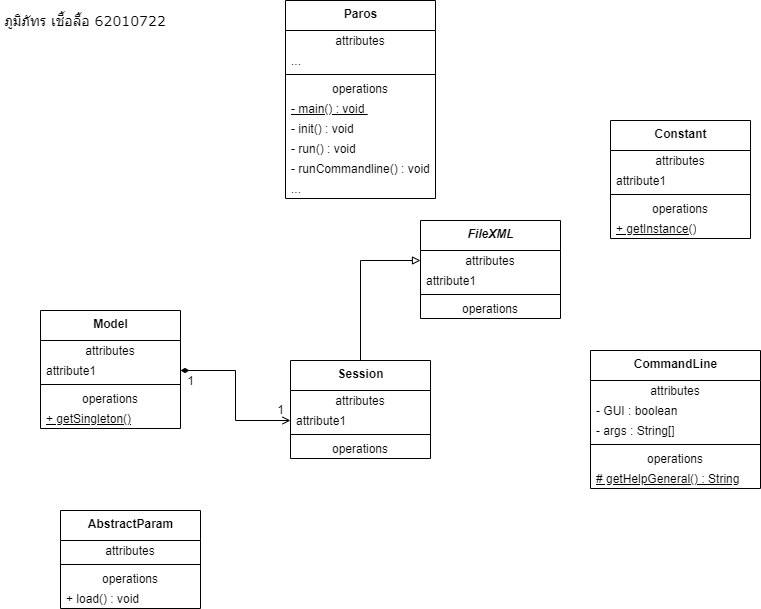

The diagram above was exported from draw.io. Its source (the exported page's mxGraphModel, read from the mxfile embedded in the PNG):
<mxGraphModel dx="1374" dy="762" grid="1" gridSize="10" guides="1" tooltips="1" connect="1" arrows="1" fold="1" page="1" pageScale="1" pageWidth="827" pageHeight="1169" math="0" shadow="0">
  <root>
    <mxCell id="WIyWlLk6GJQsqaUBKTNV-0" />
    <mxCell id="WIyWlLk6GJQsqaUBKTNV-1" parent="WIyWlLk6GJQsqaUBKTNV-0" />
    <mxCell id="emvufFUKMs5mnTTvJqo0-0" value="&lt;b&gt;Paros&lt;/b&gt;" style="swimlane;fontStyle=0;align=center;verticalAlign=top;childLayout=stackLayout;horizontal=1;startSize=30;horizontalStack=0;resizeParent=1;resizeParentMax=0;resizeLast=0;collapsible=0;marginBottom=0;html=1;" parent="WIyWlLk6GJQsqaUBKTNV-1" vertex="1">
      <mxGeometry x="325" y="10" width="150" height="198" as="geometry" />
    </mxCell>
    <mxCell id="emvufFUKMs5mnTTvJqo0-1" value="attributes" style="text;html=1;strokeColor=none;fillColor=none;align=center;verticalAlign=middle;spacingLeft=4;spacingRight=4;overflow=hidden;rotatable=0;points=[[0,0.5],[1,0.5]];portConstraint=eastwest;" parent="emvufFUKMs5mnTTvJqo0-0" vertex="1">
      <mxGeometry y="30" width="150" height="20" as="geometry" />
    </mxCell>
    <mxCell id="emvufFUKMs5mnTTvJqo0-2" value="..." style="text;html=1;strokeColor=none;fillColor=none;align=left;verticalAlign=middle;spacingLeft=4;spacingRight=4;overflow=hidden;rotatable=0;points=[[0,0.5],[1,0.5]];portConstraint=eastwest;" parent="emvufFUKMs5mnTTvJqo0-0" vertex="1">
      <mxGeometry y="50" width="150" height="20" as="geometry" />
    </mxCell>
    <mxCell id="emvufFUKMs5mnTTvJqo0-5" value="" style="line;strokeWidth=1;fillColor=none;align=left;verticalAlign=middle;spacingTop=-1;spacingLeft=3;spacingRight=3;rotatable=0;labelPosition=right;points=[];portConstraint=eastwest;" parent="emvufFUKMs5mnTTvJqo0-0" vertex="1">
      <mxGeometry y="70" width="150" height="8" as="geometry" />
    </mxCell>
    <mxCell id="emvufFUKMs5mnTTvJqo0-6" value="operations" style="text;html=1;strokeColor=none;fillColor=none;align=center;verticalAlign=middle;spacingLeft=4;spacingRight=4;overflow=hidden;rotatable=0;points=[[0,0.5],[1,0.5]];portConstraint=eastwest;" parent="emvufFUKMs5mnTTvJqo0-0" vertex="1">
      <mxGeometry y="78" width="150" height="20" as="geometry" />
    </mxCell>
    <mxCell id="emvufFUKMs5mnTTvJqo0-7" value="&lt;u&gt;- main() : void&amp;nbsp;&lt;/u&gt;" style="text;html=1;strokeColor=none;fillColor=none;align=left;verticalAlign=middle;spacingLeft=4;spacingRight=4;overflow=hidden;rotatable=0;points=[[0,0.5],[1,0.5]];portConstraint=eastwest;" parent="emvufFUKMs5mnTTvJqo0-0" vertex="1">
      <mxGeometry y="98" width="150" height="20" as="geometry" />
    </mxCell>
    <mxCell id="aGH2Nbm22N0HAI8nxNaN-12" value="- init() : void&amp;nbsp;" style="text;html=1;strokeColor=none;fillColor=none;align=left;verticalAlign=middle;spacingLeft=4;spacingRight=4;overflow=hidden;rotatable=0;points=[[0,0.5],[1,0.5]];portConstraint=eastwest;" vertex="1" parent="emvufFUKMs5mnTTvJqo0-0">
      <mxGeometry y="118" width="150" height="20" as="geometry" />
    </mxCell>
    <mxCell id="emvufFUKMs5mnTTvJqo0-23" value="- run()&amp;nbsp;: void" style="text;html=1;strokeColor=none;fillColor=none;align=left;verticalAlign=middle;spacingLeft=4;spacingRight=4;overflow=hidden;rotatable=0;points=[[0,0.5],[1,0.5]];portConstraint=eastwest;" parent="emvufFUKMs5mnTTvJqo0-0" vertex="1">
      <mxGeometry y="138" width="150" height="20" as="geometry" />
    </mxCell>
    <mxCell id="emvufFUKMs5mnTTvJqo0-24" value="- runCommandline()&amp;nbsp;: void" style="text;html=1;strokeColor=none;fillColor=none;align=left;verticalAlign=middle;spacingLeft=4;spacingRight=4;overflow=hidden;rotatable=0;points=[[0,0.5],[1,0.5]];portConstraint=eastwest;" parent="emvufFUKMs5mnTTvJqo0-0" vertex="1">
      <mxGeometry y="158" width="150" height="20" as="geometry" />
    </mxCell>
    <mxCell id="_hotJ3nrYheJuWic2lzg-2" value="..." style="text;html=1;strokeColor=none;fillColor=none;align=left;verticalAlign=middle;spacingLeft=4;spacingRight=4;overflow=hidden;rotatable=0;points=[[0,0.5],[1,0.5]];portConstraint=eastwest;" parent="emvufFUKMs5mnTTvJqo0-0" vertex="1">
      <mxGeometry y="178" width="150" height="20" as="geometry" />
    </mxCell>
    <mxCell id="emvufFUKMs5mnTTvJqo0-8" value="&lt;b&gt;Constant&lt;/b&gt;" style="swimlane;fontStyle=0;align=center;verticalAlign=top;childLayout=stackLayout;horizontal=1;startSize=30;horizontalStack=0;resizeParent=1;resizeParentMax=0;resizeLast=0;collapsible=0;marginBottom=0;html=1;" parent="WIyWlLk6GJQsqaUBKTNV-1" vertex="1">
      <mxGeometry x="650" y="130" width="140" height="118" as="geometry" />
    </mxCell>
    <mxCell id="emvufFUKMs5mnTTvJqo0-9" value="attributes" style="text;html=1;strokeColor=none;fillColor=none;align=center;verticalAlign=middle;spacingLeft=4;spacingRight=4;overflow=hidden;rotatable=0;points=[[0,0.5],[1,0.5]];portConstraint=eastwest;" parent="emvufFUKMs5mnTTvJqo0-8" vertex="1">
      <mxGeometry y="30" width="140" height="20" as="geometry" />
    </mxCell>
    <mxCell id="emvufFUKMs5mnTTvJqo0-10" value="attribute1" style="text;html=1;strokeColor=none;fillColor=none;align=left;verticalAlign=middle;spacingLeft=4;spacingRight=4;overflow=hidden;rotatable=0;points=[[0,0.5],[1,0.5]];portConstraint=eastwest;" parent="emvufFUKMs5mnTTvJqo0-8" vertex="1">
      <mxGeometry y="50" width="140" height="20" as="geometry" />
    </mxCell>
    <mxCell id="emvufFUKMs5mnTTvJqo0-13" value="" style="line;strokeWidth=1;fillColor=none;align=left;verticalAlign=middle;spacingTop=-1;spacingLeft=3;spacingRight=3;rotatable=0;labelPosition=right;points=[];portConstraint=eastwest;" parent="emvufFUKMs5mnTTvJqo0-8" vertex="1">
      <mxGeometry y="70" width="140" height="8" as="geometry" />
    </mxCell>
    <mxCell id="emvufFUKMs5mnTTvJqo0-14" value="operations" style="text;html=1;strokeColor=none;fillColor=none;align=center;verticalAlign=middle;spacingLeft=4;spacingRight=4;overflow=hidden;rotatable=0;points=[[0,0.5],[1,0.5]];portConstraint=eastwest;" parent="emvufFUKMs5mnTTvJqo0-8" vertex="1">
      <mxGeometry y="78" width="140" height="20" as="geometry" />
    </mxCell>
    <mxCell id="emvufFUKMs5mnTTvJqo0-15" value="&lt;u&gt;+ getInstance()&lt;/u&gt;" style="text;html=1;strokeColor=none;fillColor=none;align=left;verticalAlign=middle;spacingLeft=4;spacingRight=4;overflow=hidden;rotatable=0;points=[[0,0.5],[1,0.5]];portConstraint=eastwest;" parent="emvufFUKMs5mnTTvJqo0-8" vertex="1">
      <mxGeometry y="98" width="140" height="20" as="geometry" />
    </mxCell>
    <mxCell id="emvufFUKMs5mnTTvJqo0-20" value="1" style="text;html=1;align=center;verticalAlign=middle;resizable=0;points=[];autosize=1;strokeColor=none;" parent="WIyWlLk6GJQsqaUBKTNV-1" vertex="1">
      <mxGeometry x="220" y="380" width="20" height="20" as="geometry" />
    </mxCell>
    <mxCell id="emvufFUKMs5mnTTvJqo0-25" value="&lt;b&gt;Model&lt;/b&gt;" style="swimlane;fontStyle=0;align=center;verticalAlign=top;childLayout=stackLayout;horizontal=1;startSize=30;horizontalStack=0;resizeParent=1;resizeParentMax=0;resizeLast=0;collapsible=0;marginBottom=0;html=1;" parent="WIyWlLk6GJQsqaUBKTNV-1" vertex="1">
      <mxGeometry x="80" y="320" width="140" height="118" as="geometry" />
    </mxCell>
    <mxCell id="emvufFUKMs5mnTTvJqo0-26" value="attributes" style="text;html=1;strokeColor=none;fillColor=none;align=center;verticalAlign=middle;spacingLeft=4;spacingRight=4;overflow=hidden;rotatable=0;points=[[0,0.5],[1,0.5]];portConstraint=eastwest;" parent="emvufFUKMs5mnTTvJqo0-25" vertex="1">
      <mxGeometry y="30" width="140" height="20" as="geometry" />
    </mxCell>
    <mxCell id="emvufFUKMs5mnTTvJqo0-27" value="attribute1" style="text;html=1;strokeColor=none;fillColor=none;align=left;verticalAlign=middle;spacingLeft=4;spacingRight=4;overflow=hidden;rotatable=0;points=[[0,0.5],[1,0.5]];portConstraint=eastwest;" parent="emvufFUKMs5mnTTvJqo0-25" vertex="1">
      <mxGeometry y="50" width="140" height="20" as="geometry" />
    </mxCell>
    <mxCell id="emvufFUKMs5mnTTvJqo0-30" value="" style="line;strokeWidth=1;fillColor=none;align=left;verticalAlign=middle;spacingTop=-1;spacingLeft=3;spacingRight=3;rotatable=0;labelPosition=right;points=[];portConstraint=eastwest;" parent="emvufFUKMs5mnTTvJqo0-25" vertex="1">
      <mxGeometry y="70" width="140" height="8" as="geometry" />
    </mxCell>
    <mxCell id="emvufFUKMs5mnTTvJqo0-31" value="operations" style="text;html=1;strokeColor=none;fillColor=none;align=center;verticalAlign=middle;spacingLeft=4;spacingRight=4;overflow=hidden;rotatable=0;points=[[0,0.5],[1,0.5]];portConstraint=eastwest;" parent="emvufFUKMs5mnTTvJqo0-25" vertex="1">
      <mxGeometry y="78" width="140" height="20" as="geometry" />
    </mxCell>
    <mxCell id="emvufFUKMs5mnTTvJqo0-32" value="&lt;u&gt;+&amp;nbsp;getSingleton()&lt;/u&gt;" style="text;html=1;strokeColor=none;fillColor=none;align=left;verticalAlign=middle;spacingLeft=4;spacingRight=4;overflow=hidden;rotatable=0;points=[[0,0.5],[1,0.5]];portConstraint=eastwest;" parent="emvufFUKMs5mnTTvJqo0-25" vertex="1">
      <mxGeometry y="98" width="140" height="20" as="geometry" />
    </mxCell>
    <mxCell id="emvufFUKMs5mnTTvJqo0-51" style="edgeStyle=orthogonalEdgeStyle;rounded=0;orthogonalLoop=1;jettySize=auto;html=1;exitX=0.5;exitY=0;exitDx=0;exitDy=0;startArrow=none;startFill=0;endArrow=block;endFill=0;" parent="WIyWlLk6GJQsqaUBKTNV-1" source="emvufFUKMs5mnTTvJqo0-37" target="emvufFUKMs5mnTTvJqo0-47" edge="1">
      <mxGeometry relative="1" as="geometry" />
    </mxCell>
    <mxCell id="emvufFUKMs5mnTTvJqo0-37" value="&lt;b&gt;Session&lt;/b&gt;" style="swimlane;fontStyle=0;align=center;verticalAlign=top;childLayout=stackLayout;horizontal=1;startSize=30;horizontalStack=0;resizeParent=1;resizeParentMax=0;resizeLast=0;collapsible=0;marginBottom=0;html=1;" parent="WIyWlLk6GJQsqaUBKTNV-1" vertex="1">
      <mxGeometry x="330" y="370" width="140" height="98" as="geometry" />
    </mxCell>
    <mxCell id="emvufFUKMs5mnTTvJqo0-38" value="attributes" style="text;html=1;strokeColor=none;fillColor=none;align=center;verticalAlign=middle;spacingLeft=4;spacingRight=4;overflow=hidden;rotatable=0;points=[[0,0.5],[1,0.5]];portConstraint=eastwest;" parent="emvufFUKMs5mnTTvJqo0-37" vertex="1">
      <mxGeometry y="30" width="140" height="20" as="geometry" />
    </mxCell>
    <mxCell id="emvufFUKMs5mnTTvJqo0-39" value="attribute1" style="text;html=1;strokeColor=none;fillColor=none;align=left;verticalAlign=middle;spacingLeft=4;spacingRight=4;overflow=hidden;rotatable=0;points=[[0,0.5],[1,0.5]];portConstraint=eastwest;" parent="emvufFUKMs5mnTTvJqo0-37" vertex="1">
      <mxGeometry y="50" width="140" height="20" as="geometry" />
    </mxCell>
    <mxCell id="emvufFUKMs5mnTTvJqo0-42" value="" style="line;strokeWidth=1;fillColor=none;align=left;verticalAlign=middle;spacingTop=-1;spacingLeft=3;spacingRight=3;rotatable=0;labelPosition=right;points=[];portConstraint=eastwest;" parent="emvufFUKMs5mnTTvJqo0-37" vertex="1">
      <mxGeometry y="70" width="140" height="8" as="geometry" />
    </mxCell>
    <mxCell id="emvufFUKMs5mnTTvJqo0-43" value="operations" style="text;html=1;strokeColor=none;fillColor=none;align=center;verticalAlign=middle;spacingLeft=4;spacingRight=4;overflow=hidden;rotatable=0;points=[[0,0.5],[1,0.5]];portConstraint=eastwest;" parent="emvufFUKMs5mnTTvJqo0-37" vertex="1">
      <mxGeometry y="78" width="140" height="20" as="geometry" />
    </mxCell>
    <mxCell id="emvufFUKMs5mnTTvJqo0-45" style="edgeStyle=orthogonalEdgeStyle;rounded=0;orthogonalLoop=1;jettySize=auto;html=1;exitX=1;exitY=0.5;exitDx=0;exitDy=0;entryX=0;entryY=0.5;entryDx=0;entryDy=0;endArrow=open;endFill=0;startArrow=diamondThin;startFill=1;" parent="WIyWlLk6GJQsqaUBKTNV-1" source="emvufFUKMs5mnTTvJqo0-27" target="emvufFUKMs5mnTTvJqo0-39" edge="1">
      <mxGeometry relative="1" as="geometry" />
    </mxCell>
    <mxCell id="emvufFUKMs5mnTTvJqo0-46" value="&lt;b&gt;&lt;i&gt;FileXML&lt;/i&gt;&lt;/b&gt;" style="swimlane;fontStyle=0;align=center;verticalAlign=top;childLayout=stackLayout;horizontal=1;startSize=30;horizontalStack=0;resizeParent=1;resizeParentMax=0;resizeLast=0;collapsible=0;marginBottom=0;html=1;" parent="WIyWlLk6GJQsqaUBKTNV-1" vertex="1">
      <mxGeometry x="460" y="230" width="140" height="98" as="geometry" />
    </mxCell>
    <mxCell id="emvufFUKMs5mnTTvJqo0-47" value="attributes" style="text;html=1;strokeColor=none;fillColor=none;align=center;verticalAlign=middle;spacingLeft=4;spacingRight=4;overflow=hidden;rotatable=0;points=[[0,0.5],[1,0.5]];portConstraint=eastwest;" parent="emvufFUKMs5mnTTvJqo0-46" vertex="1">
      <mxGeometry y="30" width="140" height="20" as="geometry" />
    </mxCell>
    <mxCell id="emvufFUKMs5mnTTvJqo0-48" value="attribute1" style="text;html=1;strokeColor=none;fillColor=none;align=left;verticalAlign=middle;spacingLeft=4;spacingRight=4;overflow=hidden;rotatable=0;points=[[0,0.5],[1,0.5]];portConstraint=eastwest;" parent="emvufFUKMs5mnTTvJqo0-46" vertex="1">
      <mxGeometry y="50" width="140" height="20" as="geometry" />
    </mxCell>
    <mxCell id="emvufFUKMs5mnTTvJqo0-49" value="" style="line;strokeWidth=1;fillColor=none;align=left;verticalAlign=middle;spacingTop=-1;spacingLeft=3;spacingRight=3;rotatable=0;labelPosition=right;points=[];portConstraint=eastwest;" parent="emvufFUKMs5mnTTvJqo0-46" vertex="1">
      <mxGeometry y="70" width="140" height="8" as="geometry" />
    </mxCell>
    <mxCell id="emvufFUKMs5mnTTvJqo0-50" value="operations" style="text;html=1;strokeColor=none;fillColor=none;align=center;verticalAlign=middle;spacingLeft=4;spacingRight=4;overflow=hidden;rotatable=0;points=[[0,0.5],[1,0.5]];portConstraint=eastwest;" parent="emvufFUKMs5mnTTvJqo0-46" vertex="1">
      <mxGeometry y="78" width="140" height="20" as="geometry" />
    </mxCell>
    <mxCell id="tAuEvNSRHjddq_0_ZBkX-2" value="1" style="text;html=1;align=center;verticalAlign=middle;resizable=0;points=[];autosize=1;strokeColor=none;" parent="WIyWlLk6GJQsqaUBKTNV-1" vertex="1">
      <mxGeometry x="310" y="409" width="20" height="20" as="geometry" />
    </mxCell>
    <mxCell id="jqURjErW1E3mn06jyn11-0" value="&lt;b&gt;AbstractParam&lt;/b&gt;" style="swimlane;fontStyle=0;align=center;verticalAlign=top;childLayout=stackLayout;horizontal=1;startSize=30;horizontalStack=0;resizeParent=1;resizeParentMax=0;resizeLast=0;collapsible=0;marginBottom=0;html=1;" parent="WIyWlLk6GJQsqaUBKTNV-1" vertex="1">
      <mxGeometry x="100" y="520" width="140" height="98" as="geometry" />
    </mxCell>
    <mxCell id="jqURjErW1E3mn06jyn11-1" value="attributes" style="text;html=1;strokeColor=none;fillColor=none;align=center;verticalAlign=middle;spacingLeft=4;spacingRight=4;overflow=hidden;rotatable=0;points=[[0,0.5],[1,0.5]];portConstraint=eastwest;" parent="jqURjErW1E3mn06jyn11-0" vertex="1">
      <mxGeometry y="30" width="140" height="20" as="geometry" />
    </mxCell>
    <mxCell id="jqURjErW1E3mn06jyn11-3" value="" style="line;strokeWidth=1;fillColor=none;align=left;verticalAlign=middle;spacingTop=-1;spacingLeft=3;spacingRight=3;rotatable=0;labelPosition=right;points=[];portConstraint=eastwest;" parent="jqURjErW1E3mn06jyn11-0" vertex="1">
      <mxGeometry y="50" width="140" height="8" as="geometry" />
    </mxCell>
    <mxCell id="jqURjErW1E3mn06jyn11-4" value="operations" style="text;html=1;strokeColor=none;fillColor=none;align=center;verticalAlign=middle;spacingLeft=4;spacingRight=4;overflow=hidden;rotatable=0;points=[[0,0.5],[1,0.5]];portConstraint=eastwest;" parent="jqURjErW1E3mn06jyn11-0" vertex="1">
      <mxGeometry y="58" width="140" height="20" as="geometry" />
    </mxCell>
    <mxCell id="jqURjErW1E3mn06jyn11-5" value="+&amp;nbsp;load() : void" style="text;html=1;strokeColor=none;fillColor=none;align=left;verticalAlign=middle;spacingLeft=4;spacingRight=4;overflow=hidden;rotatable=0;points=[[0,0.5],[1,0.5]];portConstraint=eastwest;" parent="jqURjErW1E3mn06jyn11-0" vertex="1">
      <mxGeometry y="78" width="140" height="20" as="geometry" />
    </mxCell>
    <mxCell id="aGH2Nbm22N0HAI8nxNaN-0" value="&lt;b&gt;CommandLine&lt;/b&gt;" style="swimlane;fontStyle=0;align=center;verticalAlign=top;childLayout=stackLayout;horizontal=1;startSize=30;horizontalStack=0;resizeParent=1;resizeParentMax=0;resizeLast=0;collapsible=0;marginBottom=0;html=1;" vertex="1" parent="WIyWlLk6GJQsqaUBKTNV-1">
      <mxGeometry x="630" y="360" width="170" height="138" as="geometry" />
    </mxCell>
    <mxCell id="aGH2Nbm22N0HAI8nxNaN-1" value="attributes" style="text;html=1;strokeColor=none;fillColor=none;align=center;verticalAlign=middle;spacingLeft=4;spacingRight=4;overflow=hidden;rotatable=0;points=[[0,0.5],[1,0.5]];portConstraint=eastwest;" vertex="1" parent="aGH2Nbm22N0HAI8nxNaN-0">
      <mxGeometry y="30" width="170" height="20" as="geometry" />
    </mxCell>
    <mxCell id="aGH2Nbm22N0HAI8nxNaN-9" value="- GUI : boolean&lt;br&gt;" style="text;html=1;strokeColor=none;fillColor=none;align=left;verticalAlign=middle;spacingLeft=4;spacingRight=4;overflow=hidden;rotatable=0;points=[[0,0.5],[1,0.5]];portConstraint=eastwest;" vertex="1" parent="aGH2Nbm22N0HAI8nxNaN-0">
      <mxGeometry y="50" width="170" height="20" as="geometry" />
    </mxCell>
    <mxCell id="aGH2Nbm22N0HAI8nxNaN-2" value="- args : String[]" style="text;html=1;strokeColor=none;fillColor=none;align=left;verticalAlign=middle;spacingLeft=4;spacingRight=4;overflow=hidden;rotatable=0;points=[[0,0.5],[1,0.5]];portConstraint=eastwest;" vertex="1" parent="aGH2Nbm22N0HAI8nxNaN-0">
      <mxGeometry y="70" width="170" height="20" as="geometry" />
    </mxCell>
    <mxCell id="aGH2Nbm22N0HAI8nxNaN-3" value="" style="line;strokeWidth=1;fillColor=none;align=left;verticalAlign=middle;spacingTop=-1;spacingLeft=3;spacingRight=3;rotatable=0;labelPosition=right;points=[];portConstraint=eastwest;" vertex="1" parent="aGH2Nbm22N0HAI8nxNaN-0">
      <mxGeometry y="90" width="170" height="8" as="geometry" />
    </mxCell>
    <mxCell id="aGH2Nbm22N0HAI8nxNaN-4" value="operations" style="text;html=1;strokeColor=none;fillColor=none;align=center;verticalAlign=middle;spacingLeft=4;spacingRight=4;overflow=hidden;rotatable=0;points=[[0,0.5],[1,0.5]];portConstraint=eastwest;" vertex="1" parent="aGH2Nbm22N0HAI8nxNaN-0">
      <mxGeometry y="98" width="170" height="20" as="geometry" />
    </mxCell>
    <mxCell id="aGH2Nbm22N0HAI8nxNaN-5" value="&lt;u&gt;# getHelpGeneral() : String&lt;/u&gt;" style="text;html=1;strokeColor=none;fillColor=none;align=left;verticalAlign=middle;spacingLeft=4;spacingRight=4;overflow=hidden;rotatable=0;points=[[0,0.5],[1,0.5]];portConstraint=eastwest;" vertex="1" parent="aGH2Nbm22N0HAI8nxNaN-0">
      <mxGeometry y="118" width="170" height="20" as="geometry" />
    </mxCell>
    <mxCell id="aGH2Nbm22N0HAI8nxNaN-13" value="&lt;font face=&quot;Verdana&quot; style=&quot;font-size: 14px&quot;&gt;ภูมิภัทร เชื้อลื้อ 62010722&lt;/font&gt;" style="text;html=1;strokeColor=none;fillColor=none;align=center;verticalAlign=middle;whiteSpace=wrap;rounded=0;" vertex="1" parent="WIyWlLk6GJQsqaUBKTNV-1">
      <mxGeometry x="40" y="20" width="170" height="20" as="geometry" />
    </mxCell>
  </root>
</mxGraphModel>